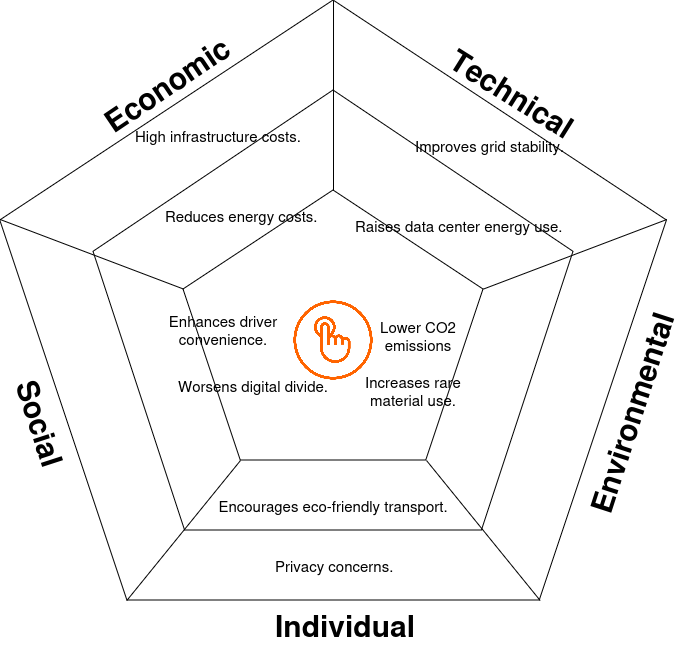

The diagram above was exported from draw.io. Its source (the exported page's mxGraphModel, read from the mxfile embedded in the PNG):
<mxGraphModel dx="1304" dy="685" grid="1" gridSize="10" guides="1" tooltips="1" connect="1" arrows="1" fold="1" page="1" pageScale="1" pageWidth="850" pageHeight="1100" math="0" shadow="0">
  <root>
    <mxCell id="0" />
    <mxCell id="1" parent="0" />
    <mxCell id="2" value="" style="whiteSpace=wrap;html=1;shape=mxgraph.basic.pentagon;fillColor=none;" vertex="1" parent="1">
      <mxGeometry x="120" y="120" width="480" height="440" as="geometry" />
    </mxCell>
    <mxCell id="3" value="" style="whiteSpace=wrap;html=1;shape=mxgraph.basic.pentagon;fillColor=none;" vertex="1" parent="1">
      <mxGeometry x="26.67" y="30" width="666.67" height="600" as="geometry" />
    </mxCell>
    <mxCell id="4" value="" style="whiteSpace=wrap;html=1;shape=mxgraph.basic.pentagon;fillColor=none;" vertex="1" parent="1">
      <mxGeometry x="210" y="220" width="300" height="270" as="geometry" />
    </mxCell>
    <mxCell id="5" value="" style="endArrow=none;html=1;rounded=0;exitX=0.5;exitY=0;exitDx=0;exitDy=0;exitPerimeter=0;" edge="1" source="3" target="4" parent="1">
      <mxGeometry width="50" height="50" relative="1" as="geometry">
        <mxPoint x="190" y="400" as="sourcePoint" />
        <mxPoint x="240" y="350" as="targetPoint" />
      </mxGeometry>
    </mxCell>
    <mxCell id="6" value="" style="endArrow=none;html=1;rounded=0;exitX=0;exitY=0.365;exitDx=0;exitDy=0;exitPerimeter=0;entryX=0;entryY=0.365;entryDx=0;entryDy=0;entryPerimeter=0;" edge="1" source="4" target="3" parent="1">
      <mxGeometry width="50" height="50" relative="1" as="geometry">
        <mxPoint x="290" y="280" as="sourcePoint" />
        <mxPoint x="340" y="230" as="targetPoint" />
      </mxGeometry>
    </mxCell>
    <mxCell id="7" value="" style="endArrow=none;html=1;rounded=0;exitX=0.19;exitY=1;exitDx=0;exitDy=0;exitPerimeter=0;entryX=0.19;entryY=1;entryDx=0;entryDy=0;entryPerimeter=0;" edge="1" source="4" target="3" parent="1">
      <mxGeometry width="50" height="50" relative="1" as="geometry">
        <mxPoint x="290" y="470" as="sourcePoint" />
        <mxPoint x="340" y="420" as="targetPoint" />
      </mxGeometry>
    </mxCell>
    <mxCell id="8" value="" style="endArrow=none;html=1;rounded=0;exitX=0.81;exitY=1;exitDx=0;exitDy=0;exitPerimeter=0;entryX=0.81;entryY=1;entryDx=0;entryDy=0;entryPerimeter=0;" edge="1" source="4" target="3" parent="1">
      <mxGeometry width="50" height="50" relative="1" as="geometry">
        <mxPoint x="277" y="500" as="sourcePoint" />
        <mxPoint x="163" y="640" as="targetPoint" />
      </mxGeometry>
    </mxCell>
    <mxCell id="9" value="" style="endArrow=none;html=1;rounded=0;exitX=1;exitY=0.365;exitDx=0;exitDy=0;exitPerimeter=0;entryX=1;entryY=0.365;entryDx=0;entryDy=0;entryPerimeter=0;" edge="1" source="4" target="3" parent="1">
      <mxGeometry width="50" height="50" relative="1" as="geometry">
        <mxPoint x="463" y="500" as="sourcePoint" />
        <mxPoint x="577" y="640" as="targetPoint" />
      </mxGeometry>
    </mxCell>
    <mxCell id="10" value="" style="shape=image;imageAspect=0;aspect=fixed;verticalLabelPosition=bottom;verticalAlign=top;image=https://external-content.duckduckgo.com/iu/?u=https%3A%2F%2Fevpoint.mt%2Fwp-content%2Fuploads%2F2023%2F05%2FIntuitive-Touch-Screen.png&amp;f=1&amp;nofb=1&amp;ipt=a7d6c718fc47191fdc85d2b9633351cc870a2fd01b03164a3fdc2268c9cdd872&amp;ipo=images;" vertex="1" parent="1">
      <mxGeometry x="320" y="330" width="80" height="80" as="geometry" />
    </mxCell>
    <mxCell id="11" value="&lt;b&gt;&lt;font style=&quot;font-size: 30px;&quot;&gt;Environmental&lt;/font&gt;&lt;/b&gt;" style="text;whiteSpace=wrap;html=1;rotation=-72;" vertex="1" parent="1">
      <mxGeometry x="583.34" y="470" width="110" height="40" as="geometry" />
    </mxCell>
    <mxCell id="12" value="&lt;font style=&quot;font-size: 30px;&quot;&gt;&lt;b&gt;Economic&lt;/b&gt;&lt;/font&gt;" style="text;whiteSpace=wrap;html=1;rotation=-34;" vertex="1" parent="1">
      <mxGeometry x="120.00000000000006" y="100" width="110" height="40" as="geometry" />
    </mxCell>
    <mxCell id="13" value="&lt;font style=&quot;font-size: 30px;&quot;&gt;&lt;b&gt;Technical&lt;/b&gt;&lt;/font&gt;" style="text;whiteSpace=wrap;html=1;rotation=32;" vertex="1" parent="1">
      <mxGeometry x="473.34000000000003" y="90" width="110" height="40" as="geometry" />
    </mxCell>
    <mxCell id="14" value="&lt;b style=&quot;font-size: 30px;&quot;&gt;Social&lt;/b&gt;" style="text;whiteSpace=wrap;html=1;rotation=72;" vertex="1" parent="1">
      <mxGeometry x="20" y="440" width="110" height="40" as="geometry" />
    </mxCell>
    <mxCell id="15" value="&lt;font style=&quot;font-size: 30px;&quot;&gt;&lt;b&gt;Individual&lt;/b&gt;&lt;/font&gt;" style="text;whiteSpace=wrap;html=1;" vertex="1" parent="1">
      <mxGeometry x="300" y="630" width="110" height="40" as="geometry" />
    </mxCell>
    <mxCell id="16" value="Lower CO2 emissions" style="text;html=1;align=center;verticalAlign=middle;whiteSpace=wrap;rounded=0;fontSize=15;" vertex="1" parent="1">
      <mxGeometry x="390" y="350" width="110" height="30" as="geometry" />
    </mxCell>
    <mxCell id="17" value="Increases rare material use." style="text;html=1;align=center;verticalAlign=middle;whiteSpace=wrap;rounded=0;fontSize=15;" vertex="1" parent="1">
      <mxGeometry x="390" y="405" width="100" height="30" as="geometry" />
    </mxCell>
    <mxCell id="18" value="&lt;font style=&quot;font-size: 15px;&quot;&gt;Reduces energy costs.&lt;/font&gt;" style="text;whiteSpace=wrap;html=1;" vertex="1" parent="1">
      <mxGeometry x="190" y="230" width="160" height="40" as="geometry" />
    </mxCell>
    <mxCell id="19" value="&lt;font style=&quot;font-size: 15px;&quot;&gt;High infrastructure costs.&lt;/font&gt;" style="text;whiteSpace=wrap;html=1;" vertex="1" parent="1">
      <mxGeometry x="160" y="150" width="170" height="40" as="geometry" />
    </mxCell>
    <mxCell id="20" value="Enhances driver convenience." style="text;whiteSpace=wrap;html=1;fontSize=15;align=center;" vertex="1" parent="1">
      <mxGeometry x="170" y="335" width="160" height="40" as="geometry" />
    </mxCell>
    <mxCell id="21" value="Worsens digital divide." style="text;whiteSpace=wrap;html=1;fontSize=15;align=center;" vertex="1" parent="1">
      <mxGeometry x="190" y="400" width="180" height="40" as="geometry" />
    </mxCell>
    <mxCell id="22" value="Improves grid stability." style="text;whiteSpace=wrap;html=1;fontSize=15;" vertex="1" parent="1">
      <mxGeometry x="440" y="160" width="200" height="40" as="geometry" />
    </mxCell>
    <mxCell id="23" value="Raises data center energy use." style="text;whiteSpace=wrap;html=1;fontSize=15;" vertex="1" parent="1">
      <mxGeometry x="380" y="240" width="240" height="40" as="geometry" />
    </mxCell>
    <mxCell id="24" value="Encourages eco-friendly transport." style="text;whiteSpace=wrap;html=1;fontSize=15;align=center;" vertex="1" parent="1">
      <mxGeometry x="230" y="520" width="260" height="40" as="geometry" />
    </mxCell>
    <mxCell id="25" value="Privacy concerns." style="text;whiteSpace=wrap;html=1;fontSize=15;" vertex="1" parent="1">
      <mxGeometry x="300" y="580" width="130" height="40" as="geometry" />
    </mxCell>
  </root>
</mxGraphModel>